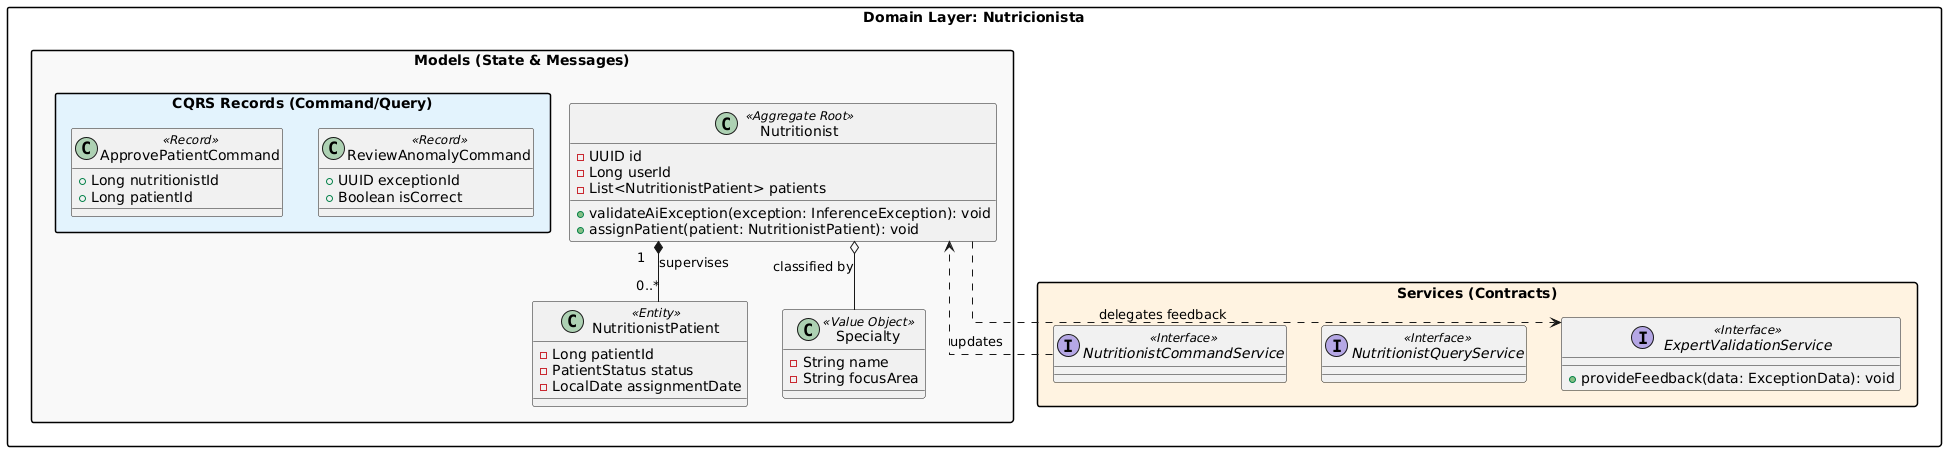

The diagram above was rendered by PlantUML. Its source (embedded in the PNG):
@startuml
skinparam packageStyle rectangle
skinparam linetype ortho

package "Domain Layer: Nutricionista" {

    package "Models (State & Messages)" #F9F9F9 {
        class Nutritionist <<Aggregate Root>> {
            - UUID id
            - Long userId
            - List<NutritionistPatient> patients
            + validateAiException(exception: InferenceException): void
            + assignPatient(patient: NutritionistPatient): void
        }

        class NutritionistPatient <<Entity>> {
            - Long patientId
            - PatientStatus status
            - LocalDate assignmentDate
        }

        class Specialty <<Value Object>> {
            - String name
            - String focusArea
        }

        package "CQRS Records (Command/Query)" #E3F2FD {
            class ApprovePatientCommand <<Record>> {
                + Long nutritionistId
                + Long patientId
            }
            class ReviewAnomalyCommand <<Record>> {
                + UUID exceptionId
                + Boolean isCorrect
            }
        }
    }

    package "Services (Contracts)" #FFF3E0 {
        interface NutritionistCommandService <<Interface>>
        interface NutritionistQueryService <<Interface>>
        interface ExpertValidationService <<Interface>> {
            + provideFeedback(data: ExceptionData): void
        }
    }

    Nutritionist "1" *-- "0..*" NutritionistPatient : "supervises"
    Nutritionist o-- Specialty : "classified by"
    NutritionistCommandService ..> Nutritionist : "updates"
    Nutritionist ..> ExpertValidationService : "delegates feedback"
}
@enduml